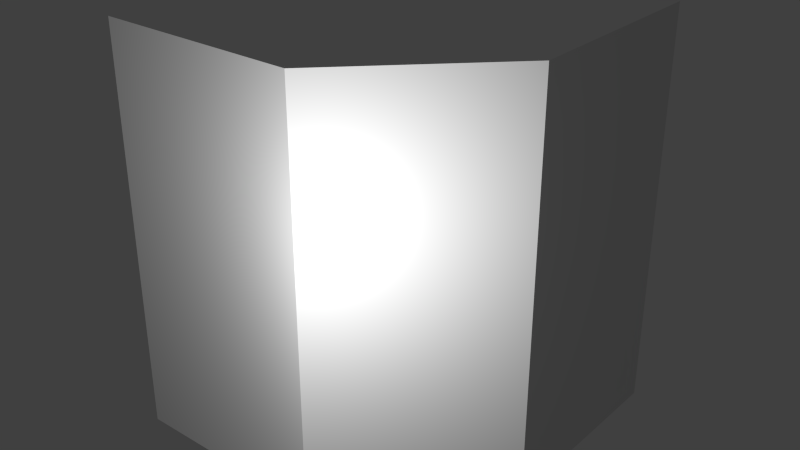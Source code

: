# Source: arquitens_bulkhead_corner_collision.blend  (saved by Blender 2.75.0; exported with 4.5.12 LTS)
import bpy
from mathutils import Matrix  # noqa: F401  (used for matrix-valued properties, if any)

bpy.ops.wm.read_factory_settings(use_empty=True)
scene = bpy.context.scene
scene.name = 'Scene'

# ---- collections
col_collection_1 = bpy.data.collections.new('Collection 1'); scene.collection.children.link(col_collection_1)

# ---- world
world_world = bpy.data.worlds.new('World'); scene.world = world_world
world_world.color = (0.05088, 0.05088, 0.05088)
world_world.use_sun_shadow = False
world_world.sun_shadow_jitter_overblur = 0.0
world_world.cycles.sampling_method = 'MANUAL'
world_world.cycles.sample_map_resolution = 256

# ---- lights
light_point_001 = bpy.data.lights.new('Point.001', 'POINT')
light_point_001.transmission_factor = 0.0
light_point_001.energy = 100.0
light_point_001.shadow_buffer_clip_start = 0.5
light_point_001.shadow_soft_size = 0.1
light_point_001.shadow_maximum_resolution = 0.006
light_point_001.use_absolute_resolution = True
light_point_001.cycles.use_multiple_importance_sampling = False

# ---- meshes
me_plane = bpy.data.meshes.new('Plane')
me_plane.from_pydata([(-2.5, 0.0, 0.0), (-1.0, 0.0, 0.0), (0.0, 1.0, 0.0), (0.0, 2.5, 0.0), (-2.5, 0.0, 3.0), (-1.0, 0.0, 3.0), (0.0, 1.0, 3.0), (0.0, 2.5, 3.0)], [], [(3, 7, 6, 2), (2, 6, 5, 1), (1, 5, 4, 0)])
me_plane.use_remesh_preserve_volume = False
me_plane.use_remesh_preserve_attributes = False
me_plane.use_mirror_vertex_groups = False
me_plane.update()

# ---- objects
ob_plane = bpy.data.objects.new('Plane', me_plane)
ob_point = bpy.data.objects.new('Point', light_point_001)

# ---- transforms, parenting, visibility, modifiers, constraints
ob_plane.location = (0.0, 0.0, 0.0)
ob_plane.lineart.crease_threshold = 0.0
ob_point.location = (0.0, -0.77, 2.088)
ob_point.lineart.crease_threshold = 0.0

# ---- collection membership
col_collection_1.objects.link(ob_plane)
col_collection_1.objects.link(ob_point)

# ---- scene / render settings (as saved in the file)
scene.frame_start = 1; scene.frame_end = 250; scene.frame_set(1)
scene.render.engine = 'BLENDER_EEVEE_NEXT'
scene.render.resolution_percentage = 50
scene.render.dither_intensity = 0.0
scene.cycles.use_denoising = False
scene.cycles.samples = 10
scene.cycles.sampling_pattern = 'TABULATED_SOBOL'
scene.cycles.light_sampling_threshold = 0.0
scene.cycles.use_adaptive_sampling = False
scene.cycles.use_light_tree = False
scene.cycles.blur_glossy = 0.0
scene.cycles.pixel_filter_type = 'GAUSSIAN'
scene.cycles.sample_clamp_indirect = 0.0
scene.view_settings.view_transform = 'Standard'
bpy.context.view_layer.update()

# ---- added for rendering (the .blend has no active camera): camera
cam_auto = bpy.data.cameras.new('AutoCamera')
cam_auto.lens = 50.0
cam_auto.sensor_width = 36.0
cam_auto.clip_end = 1000.0
ob_auto_camera = bpy.data.objects.new('AutoCamera', cam_auto)
scene.collection.objects.link(ob_auto_camera)
ob_auto_camera.location = (3.04009, -3.89811, 4.93207)
ob_auto_camera.rotation_euler = (1.09748, -7.21219e-08, 0.694738)
scene.camera = ob_auto_camera
bpy.context.view_layer.update()
